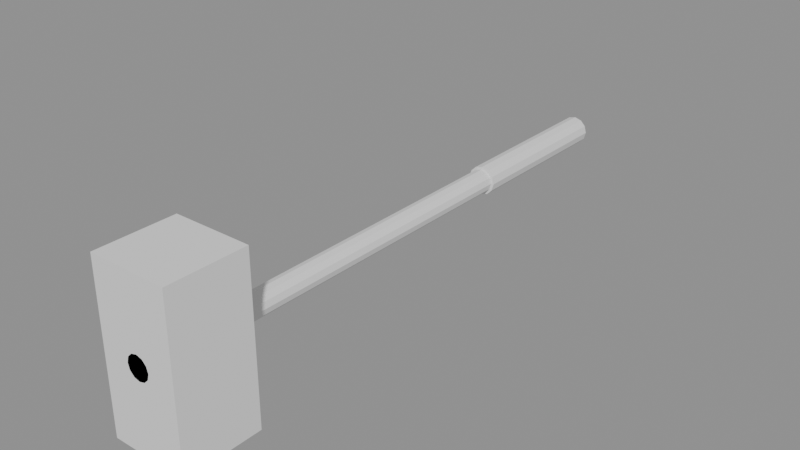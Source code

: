 # Source: Sledgehammer.blend  (saved by Blender 4.5.90; exported with 4.5.12 LTS)
import bpy
from mathutils import Matrix  # noqa: F401  (used for matrix-valued properties, if any)

bpy.ops.wm.read_factory_settings(use_empty=True)
scene = bpy.context.scene
scene.name = 'Scene'

# ---- materials (node trees are filled in below, after node groups)
mat_wood_stock = bpy.data.materials.new('wood_stock')
mat_gunmetal = bpy.data.materials.new('gunmetal')
mat_blade_steel = bpy.data.materials.new('blade_steel')

# ---- material node trees

# ---- meshes
me_sk_wpn_sledgehammer = bpy.data.meshes.new('SK_Wpn_Sledgehammer')
me_sk_wpn_sledgehammer.from_pydata([(0.0, 0.1, 0.018), (0.0, -0.8, 0.018), (0.009, 0.1, 0.01559), (0.009, -0.8, 0.01559), (0.01559, 0.1, 0.009), (0.01559, -0.8, 0.009), (0.018, 0.1, 0.0), (0.018, -0.8, -3.934e-08), (0.01559, 0.1, -0.009), (0.01559, -0.8, -0.009), (0.009, 0.1, -0.01559), (0.009, -0.8, -0.01559), (0.0, 0.1, -0.018), (0.0, -0.8, -0.018), (-0.009, 0.1, -0.01559), (-0.009, -0.8, -0.01559), (-0.01559, 0.1, -0.009), (-0.01559, -0.8, -0.009), (-0.018, 0.1, 0.0), (-0.018, -0.8, -3.934e-08), (-0.01559, 0.1, 0.009), (-0.01559, -0.8, 0.009), (-0.009, 0.1, 0.01559), (-0.009, -0.8, 0.01559), (0.0, 0.1, 0.022), (0.0, -0.16, 0.022), (0.011, 0.1, 0.01905), (0.011, -0.16, 0.01905), (0.01905, 0.1, 0.011), (0.01905, -0.16, 0.011), (0.022, 0.1, 0.0), (0.022, -0.16, -1.136e-08), (0.01905, 0.1, -0.011), (0.01905, -0.16, -0.011), (0.011, 0.1, -0.01905), (0.011, -0.16, -0.01905), (0.0, 0.1, -0.022), (0.0, -0.16, -0.022), (-0.011, 0.1, -0.01905), (-0.011, -0.16, -0.01905), (-0.01905, 0.1, -0.011), (-0.01905, -0.16, -0.011), (-0.022, 0.1, 0.0), (-0.022, -0.16, -1.136e-08), (-0.01905, 0.1, 0.011), (-0.01905, -0.16, 0.011), (-0.011, 0.1, 0.01905), (-0.011, -0.16, 0.01905), (-0.06, -0.8, -0.125), (-0.06, -0.8, 0.125), (-0.06, -0.68, -0.125), (-0.06, -0.68, 0.125), (0.06, -0.8, -0.125), (0.06, -0.8, 0.125), (0.06, -0.68, -0.125), (0.06, -0.68, 0.125)], [], [(0, 1, 3, 2), (2, 3, 5, 4), (4, 5, 7, 6), (6, 7, 9, 8), (8, 9, 11, 10), (10, 11, 13, 12), (12, 13, 15, 14), (14, 15, 17, 16), (16, 17, 19, 18), (18, 19, 21, 20), (3, 1, 23, 21, 19, 17, 15, 13, 11, 9, 7, 5), (20, 21, 23, 22), (22, 23, 1, 0), (0, 2, 4, 6, 8, 10, 12, 14, 16, 18, 20, 22), (24, 25, 27, 26), (26, 27, 29, 28), (28, 29, 31, 30), (30, 31, 33, 32), (32, 33, 35, 34), (34, 35, 37, 36), (36, 37, 39, 38), (38, 39, 41, 40), (40, 41, 43, 42), (42, 43, 45, 44), (27, 25, 47, 45, 43, 41, 39, 37, 35, 33, 31, 29), (44, 45, 47, 46), (46, 47, 25, 24), (24, 26, 28, 30, 32, 34, 36, 38, 40, 42, 44, 46), (48, 49, 51, 50), (50, 51, 55, 54), (54, 55, 53, 52), (52, 53, 49, 48), (50, 54, 52, 48), (55, 51, 49, 53)])
me_sk_wpn_sledgehammer.polygons.foreach_set('material_index', [0, 0, 0, 0, 0, 0, 0, 0, 0, 0, 0, 0, 0, 0, 1, 1, 1, 1, 1, 1, 1, 1, 1, 1, 1, 1, 1, 1, 2, 2, 2, 2, 2, 2])
me_sk_wpn_sledgehammer.materials.append(mat_wood_stock)
me_sk_wpn_sledgehammer.materials.append(mat_gunmetal)
me_sk_wpn_sledgehammer.materials.append(mat_blade_steel)
me_sk_wpn_sledgehammer.update()
arm_armature = bpy.data.armatures.new('Armature')  # bones are not reproduced

# ---- objects
ob_sk_wpn_sledgehammer = bpy.data.objects.new('SK_Wpn_Sledgehammer', me_sk_wpn_sledgehammer)
ob_armature = bpy.data.objects.new('Armature', arm_armature)

# ---- transforms, parenting, visibility, modifiers, constraints
ob_sk_wpn_sledgehammer.parent = ob_armature
ob_sk_wpn_sledgehammer.location = (0.0, 0.0, 0.0)
_vg = ob_sk_wpn_sledgehammer.vertex_groups.new(name='Grip')
_vg.add([0, 1, 2, 3, 4, 5, 6, 7, 8, 9, 10, 11, 12, 13, 14, 15, 16, 17, 18, 19, 20, 21, 22, 23, 24, 25, 26, 27, 28, 29, 30, 31, 32, 33, 34, 35, 36, 37, 38, 39, 40, 41, 42, 43, 44, 45, 46, 47, 48, 49, 50, 51, 52, 53, 54, 55], 1.0, 'REPLACE')
_m = ob_sk_wpn_sledgehammer.modifiers.new('Armature', 'ARMATURE')
_m.object = ob_armature
ob_armature.location = (0.0, 0.0, 0.0)

# ---- collection membership
scene.collection.objects.link(ob_sk_wpn_sledgehammer)
scene.collection.objects.link(ob_armature)

# ---- scene / render settings (as saved in the file)
scene.frame_start = 1; scene.frame_end = 250; scene.frame_set(1)
scene.render.engine = 'BLENDER_EEVEE_NEXT'
bpy.context.view_layer.update()

# ---- added for rendering (the .blend has no active camera and no usable light): camera, sun + grey world if the file has none
cam_auto = bpy.data.cameras.new('AutoCamera')
cam_auto.lens = 50.0
cam_auto.sensor_width = 36.0
cam_auto.clip_end = 1000.0
ob_auto_camera = bpy.data.objects.new('AutoCamera', cam_auto)
scene.collection.objects.link(ob_auto_camera)
ob_auto_camera.location = (0.871334, -1.3956, 0.697067)
ob_auto_camera.rotation_euler = (1.09748, -7.21219e-08, 0.694738)
scene.camera = ob_auto_camera
light_auto_sun = bpy.data.lights.new('AutoSun', 'SUN')
light_auto_sun.energy = 3.0
light_auto_sun.angle = 0.0523599
ob_auto_sun = bpy.data.objects.new('AutoSun', light_auto_sun)
scene.collection.objects.link(ob_auto_sun)
ob_auto_sun.rotation_euler = (0.872665, 0.174533, 0.523599)
if scene.world is None:
    world_auto = bpy.data.worlds.new('AutoWorld')
    world_auto.color = (0.3, 0.3, 0.3)
    scene.world = world_auto
bpy.context.view_layer.update()

